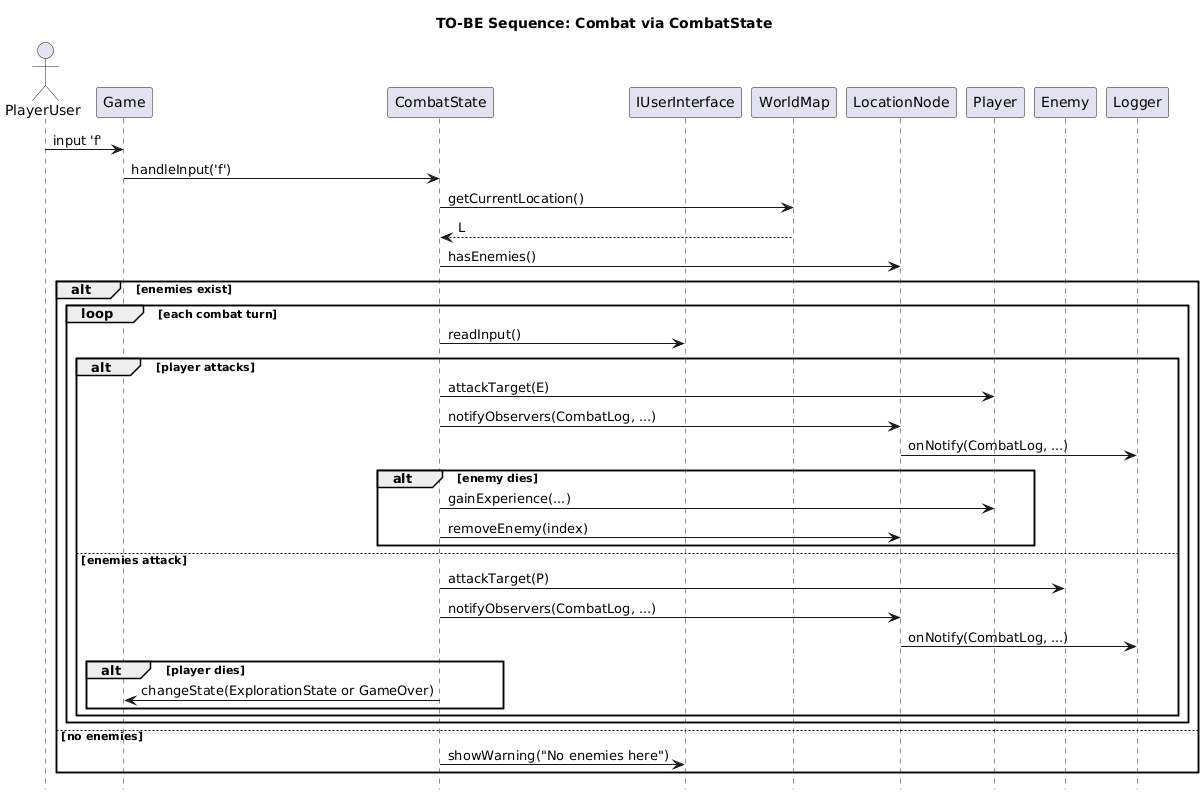

The diagram above was rendered by PlantUML. Its source (embedded in the PNG):
@startuml
hide footbox
title TO-BE Sequence: Combat via CombatState

actor PlayerUser as U
participant Game as G
participant CombatState as CS
participant IUserInterface as UI
participant WorldMap as W
participant LocationNode as L
participant Player as P
participant Enemy as E
participant Logger as Log

U -> G : input 'f'
G -> CS : handleInput('f')
CS -> W : getCurrentLocation()
W --> CS : L
CS -> L : hasEnemies()

alt enemies exist
  loop each combat turn
    CS -> UI : readInput()
    alt player attacks
      CS -> P : attackTarget(E)
      CS -> L : notifyObservers(CombatLog, ...)
      L -> Log : onNotify(CombatLog, ...)
      alt enemy dies
        CS -> P : gainExperience(...)
        CS -> L : removeEnemy(index)
      end
    else enemies attack
      CS -> E : attackTarget(P)
      CS -> L : notifyObservers(CombatLog, ...)
      L -> Log : onNotify(CombatLog, ...)
      alt player dies
        CS -> G : changeState(ExplorationState or GameOver)
      end
    end
  end
else no enemies
  CS -> UI : showWarning("No enemies here")
end
@enduml